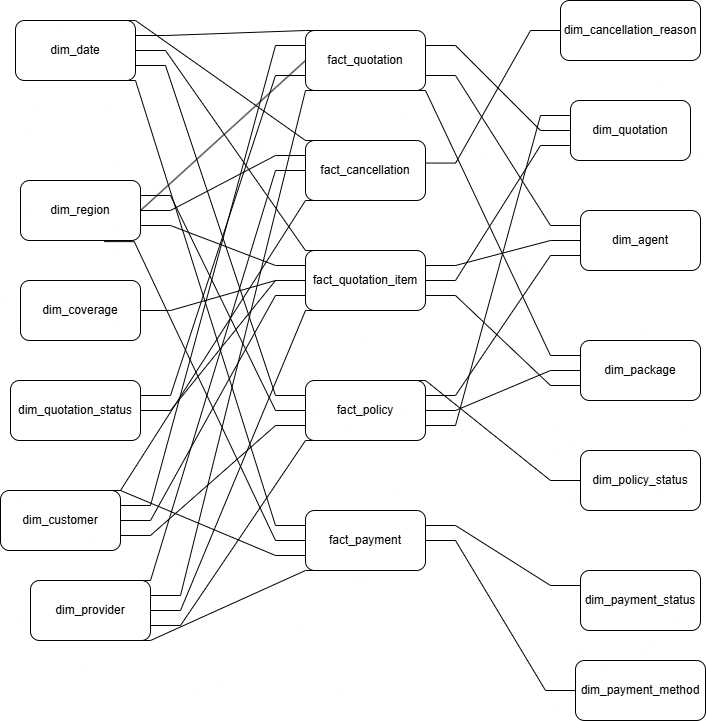

The diagram above was exported from draw.io. Its source (the exported page's mxGraphModel, read from the mxfile embedded in the PNG):
<mxGraphModel dx="977" dy="756" grid="1" gridSize="10" guides="1" tooltips="1" connect="1" arrows="1" fold="1" page="1" pageScale="1" pageWidth="850" pageHeight="1100" math="0" shadow="0">
  <root>
    <mxCell id="0" />
    <mxCell id="1" parent="0" />
    <mxCell id="4kyQvDQMBKU5X3uGvNh3-1" parent="1" style="rounded=1;whiteSpace=wrap;html=1;" value="fact_policy" vertex="1">
      <mxGeometry height="60" width="120" x="655" y="640" as="geometry" />
    </mxCell>
    <mxCell id="4kyQvDQMBKU5X3uGvNh3-2" parent="1" style="rounded=1;whiteSpace=wrap;html=1;" value="fact_payment" vertex="1">
      <mxGeometry height="60" width="120" x="655" y="770" as="geometry" />
    </mxCell>
    <mxCell id="4kyQvDQMBKU5X3uGvNh3-3" parent="1" style="rounded=1;whiteSpace=wrap;html=1;" value="fact_quotation_item" vertex="1">
      <mxGeometry height="60" width="120" x="655" y="510" as="geometry" />
    </mxCell>
    <mxCell id="4kyQvDQMBKU5X3uGvNh3-4" parent="1" style="rounded=1;whiteSpace=wrap;html=1;" value="dim_date" vertex="1">
      <mxGeometry height="60" width="120" x="365" y="280" as="geometry" />
    </mxCell>
    <mxCell id="4kyQvDQMBKU5X3uGvNh3-5" parent="1" style="rounded=1;whiteSpace=wrap;html=1;" value="dim_customer" vertex="1">
      <mxGeometry height="60" width="120" x="350" y="750" as="geometry" />
    </mxCell>
    <mxCell id="4kyQvDQMBKU5X3uGvNh3-6" parent="1" style="rounded=1;whiteSpace=wrap;html=1;" value="dim_agent" vertex="1">
      <mxGeometry height="60" width="120" x="930" y="470" as="geometry" />
    </mxCell>
    <mxCell id="4kyQvDQMBKU5X3uGvNh3-7" parent="1" style="rounded=1;whiteSpace=wrap;html=1;" value="dim_quotation_status" vertex="1">
      <mxGeometry height="60" width="130" x="360" y="640" as="geometry" />
    </mxCell>
    <mxCell id="4kyQvDQMBKU5X3uGvNh3-8" parent="1" style="rounded=1;whiteSpace=wrap;html=1;" value="dim_policy_status" vertex="1">
      <mxGeometry height="60" width="120" x="930" y="710" as="geometry" />
    </mxCell>
    <mxCell id="4kyQvDQMBKU5X3uGvNh3-9" parent="1" style="rounded=1;whiteSpace=wrap;html=1;" value="dim_region" vertex="1">
      <mxGeometry height="60" width="120" x="370" y="440" as="geometry" />
    </mxCell>
    <mxCell id="4kyQvDQMBKU5X3uGvNh3-10" parent="1" style="rounded=1;whiteSpace=wrap;html=1;" value="dim_payment_status" vertex="1">
      <mxGeometry height="60" width="120" x="930" y="830" as="geometry" />
    </mxCell>
    <mxCell id="4kyQvDQMBKU5X3uGvNh3-11" parent="1" style="rounded=1;whiteSpace=wrap;html=1;" value="dim_provider" vertex="1">
      <mxGeometry height="60" width="120" x="380" y="840" as="geometry" />
    </mxCell>
    <mxCell id="4kyQvDQMBKU5X3uGvNh3-12" parent="1" style="rounded=1;whiteSpace=wrap;html=1;" value="dim_package" vertex="1">
      <mxGeometry height="60" width="120" x="930" y="600" as="geometry" />
    </mxCell>
    <mxCell id="4kyQvDQMBKU5X3uGvNh3-13" parent="1" style="rounded=1;whiteSpace=wrap;html=1;" value="dim_coverage" vertex="1">
      <mxGeometry height="60" width="120" x="370" y="540" as="geometry" />
    </mxCell>
    <mxCell id="4kyQvDQMBKU5X3uGvNh3-14" parent="1" style="rounded=1;whiteSpace=wrap;html=1;" value="fact_quotation" vertex="1">
      <mxGeometry height="60" width="120" x="655" y="290" as="geometry" />
    </mxCell>
    <mxCell id="4kyQvDQMBKU5X3uGvNh3-15" parent="1" style="rounded=1;whiteSpace=wrap;html=1;" value="dim_payment_method" vertex="1">
      <mxGeometry height="60" width="130" x="925" y="920" as="geometry" />
    </mxCell>
    <mxCell id="4kyQvDQMBKU5X3uGvNh3-16" edge="1" parent="1" source="4kyQvDQMBKU5X3uGvNh3-4" style="endArrow=none;html=1;rounded=0;exitX=1;exitY=0.25;exitDx=0;exitDy=0;entryX=0.25;entryY=0;entryDx=0;entryDy=0;edgeStyle=entityRelationEdgeStyle;" target="4kyQvDQMBKU5X3uGvNh3-14" value="">
      <mxGeometry relative="1" as="geometry">
        <mxPoint x="640" y="700" as="sourcePoint" />
        <mxPoint x="800" y="700" as="targetPoint" />
      </mxGeometry>
    </mxCell>
    <mxCell id="4kyQvDQMBKU5X3uGvNh3-17" edge="1" parent="1" source="4kyQvDQMBKU5X3uGvNh3-9" style="endArrow=none;html=1;rounded=0;exitX=1;exitY=0.5;exitDx=0;exitDy=0;entryX=0;entryY=0.5;entryDx=0;entryDy=0;" target="4kyQvDQMBKU5X3uGvNh3-14" value="">
      <mxGeometry relative="1" as="geometry">
        <mxPoint x="610" y="580" as="sourcePoint" />
        <mxPoint x="770" y="580" as="targetPoint" />
      </mxGeometry>
    </mxCell>
    <mxCell id="4kyQvDQMBKU5X3uGvNh3-18" edge="1" parent="1" source="4kyQvDQMBKU5X3uGvNh3-11" style="endArrow=none;html=1;rounded=0;exitX=1;exitY=0.25;exitDx=0;exitDy=0;entryX=0.25;entryY=1;entryDx=0;entryDy=0;edgeStyle=entityRelationEdgeStyle;" target="4kyQvDQMBKU5X3uGvNh3-14" value="">
      <mxGeometry relative="1" as="geometry">
        <mxPoint x="580" y="680" as="sourcePoint" />
        <mxPoint x="775" y="765" as="targetPoint" />
      </mxGeometry>
    </mxCell>
    <mxCell id="4kyQvDQMBKU5X3uGvNh3-19" edge="1" parent="1" source="4kyQvDQMBKU5X3uGvNh3-7" style="endArrow=none;html=1;rounded=0;exitX=1;exitY=0.25;exitDx=0;exitDy=0;entryX=0;entryY=0.75;entryDx=0;entryDy=0;edgeStyle=entityRelationEdgeStyle;" target="4kyQvDQMBKU5X3uGvNh3-14" value="">
      <mxGeometry relative="1" as="geometry">
        <mxPoint x="560" y="570" as="sourcePoint" />
        <mxPoint x="755" y="655" as="targetPoint" />
      </mxGeometry>
    </mxCell>
    <mxCell id="4kyQvDQMBKU5X3uGvNh3-20" edge="1" parent="1" source="4kyQvDQMBKU5X3uGvNh3-5" style="endArrow=none;html=1;rounded=0;exitX=1;exitY=0.25;exitDx=0;exitDy=0;entryX=0;entryY=0.25;entryDx=0;entryDy=0;edgeStyle=entityRelationEdgeStyle;" target="4kyQvDQMBKU5X3uGvNh3-14" value="">
      <mxGeometry relative="1" as="geometry">
        <mxPoint x="540" y="680" as="sourcePoint" />
        <mxPoint x="735" y="765" as="targetPoint" />
      </mxGeometry>
    </mxCell>
    <mxCell id="4kyQvDQMBKU5X3uGvNh3-21" edge="1" parent="1" source="4kyQvDQMBKU5X3uGvNh3-14" style="endArrow=none;html=1;rounded=0;exitX=0.75;exitY=1;exitDx=0;exitDy=0;entryX=0;entryY=0.25;entryDx=0;entryDy=0;edgeStyle=entityRelationEdgeStyle;" target="4kyQvDQMBKU5X3uGvNh3-12" value="">
      <mxGeometry relative="1" as="geometry">
        <mxPoint x="840" y="700" as="sourcePoint" />
        <mxPoint x="1035" y="785" as="targetPoint" />
      </mxGeometry>
    </mxCell>
    <mxCell id="4kyQvDQMBKU5X3uGvNh3-22" edge="1" parent="1" source="4kyQvDQMBKU5X3uGvNh3-14" style="endArrow=none;html=1;rounded=0;exitX=1;exitY=0.75;exitDx=0;exitDy=0;entryX=0;entryY=0.25;entryDx=0;entryDy=0;edgeStyle=entityRelationEdgeStyle;" target="4kyQvDQMBKU5X3uGvNh3-6" value="">
      <mxGeometry relative="1" as="geometry">
        <mxPoint x="860" y="810" as="sourcePoint" />
        <mxPoint x="1055" y="895" as="targetPoint" />
      </mxGeometry>
    </mxCell>
    <mxCell id="4kyQvDQMBKU5X3uGvNh3-23" edge="1" parent="1" source="4kyQvDQMBKU5X3uGvNh3-4" style="endArrow=none;html=1;rounded=0;exitX=1;exitY=0.5;exitDx=0;exitDy=0;entryX=0.25;entryY=0;entryDx=0;entryDy=0;edgeStyle=entityRelationEdgeStyle;" target="4kyQvDQMBKU5X3uGvNh3-3" value="">
      <mxGeometry relative="1" as="geometry">
        <mxPoint x="550" y="440" as="sourcePoint" />
        <mxPoint x="745" y="525" as="targetPoint" />
      </mxGeometry>
    </mxCell>
    <mxCell id="4kyQvDQMBKU5X3uGvNh3-24" edge="1" parent="1" source="4kyQvDQMBKU5X3uGvNh3-9" style="endArrow=none;html=1;rounded=0;exitX=1;exitY=0.75;exitDx=0;exitDy=0;entryX=0;entryY=0.25;entryDx=0;entryDy=0;edgeStyle=entityRelationEdgeStyle;" target="4kyQvDQMBKU5X3uGvNh3-3" value="">
      <mxGeometry relative="1" as="geometry">
        <mxPoint x="520" y="500" as="sourcePoint" />
        <mxPoint x="715" y="585" as="targetPoint" />
      </mxGeometry>
    </mxCell>
    <mxCell id="4kyQvDQMBKU5X3uGvNh3-25" edge="1" parent="1" source="4kyQvDQMBKU5X3uGvNh3-7" style="endArrow=none;html=1;rounded=0;exitX=1;exitY=0.5;exitDx=0;exitDy=0;entryX=0;entryY=0.5;entryDx=0;entryDy=0;edgeStyle=entityRelationEdgeStyle;" target="4kyQvDQMBKU5X3uGvNh3-3" value="">
      <mxGeometry relative="1" as="geometry">
        <mxPoint x="620" y="690" as="sourcePoint" />
        <mxPoint x="815" y="775" as="targetPoint" />
      </mxGeometry>
    </mxCell>
    <mxCell id="4kyQvDQMBKU5X3uGvNh3-26" edge="1" parent="1" source="4kyQvDQMBKU5X3uGvNh3-5" style="endArrow=none;html=1;rounded=0;exitX=1;exitY=0.5;exitDx=0;exitDy=0;entryX=0;entryY=0.75;entryDx=0;entryDy=0;edgeStyle=entityRelationEdgeStyle;" target="4kyQvDQMBKU5X3uGvNh3-3" value="">
      <mxGeometry relative="1" as="geometry">
        <mxPoint x="590" y="790" as="sourcePoint" />
        <mxPoint x="785" y="875" as="targetPoint" />
      </mxGeometry>
    </mxCell>
    <mxCell id="4kyQvDQMBKU5X3uGvNh3-27" edge="1" parent="1" source="4kyQvDQMBKU5X3uGvNh3-11" style="endArrow=none;html=1;rounded=0;exitX=1;exitY=0.5;exitDx=0;exitDy=0;entryX=0.25;entryY=1;entryDx=0;entryDy=0;edgeStyle=entityRelationEdgeStyle;" target="4kyQvDQMBKU5X3uGvNh3-3" value="">
      <mxGeometry relative="1" as="geometry">
        <mxPoint x="530" y="870" as="sourcePoint" />
        <mxPoint x="725" y="955" as="targetPoint" />
      </mxGeometry>
    </mxCell>
    <mxCell id="4kyQvDQMBKU5X3uGvNh3-28" edge="1" parent="1" source="4kyQvDQMBKU5X3uGvNh3-3" style="endArrow=none;html=1;rounded=0;exitX=1;exitY=0.25;exitDx=0;exitDy=0;entryX=0;entryY=0.5;entryDx=0;entryDy=0;edgeStyle=entityRelationEdgeStyle;" target="4kyQvDQMBKU5X3uGvNh3-6" value="">
      <mxGeometry relative="1" as="geometry">
        <mxPoint x="770" y="870" as="sourcePoint" />
        <mxPoint x="965" y="955" as="targetPoint" />
      </mxGeometry>
    </mxCell>
    <mxCell id="4kyQvDQMBKU5X3uGvNh3-29" edge="1" parent="1" source="4kyQvDQMBKU5X3uGvNh3-3" style="endArrow=none;html=1;rounded=0;exitX=1;exitY=0.75;exitDx=0;exitDy=0;entryX=0;entryY=0.75;entryDx=0;entryDy=0;edgeStyle=entityRelationEdgeStyle;" target="4kyQvDQMBKU5X3uGvNh3-12" value="">
      <mxGeometry relative="1" as="geometry">
        <mxPoint x="830" y="790" as="sourcePoint" />
        <mxPoint x="1025" y="875" as="targetPoint" />
      </mxGeometry>
    </mxCell>
    <mxCell id="4kyQvDQMBKU5X3uGvNh3-30" edge="1" parent="1" source="4kyQvDQMBKU5X3uGvNh3-13" style="endArrow=none;html=1;rounded=0;exitX=1;exitY=0.5;exitDx=0;exitDy=0;entryX=0;entryY=0.5;entryDx=0;entryDy=0;edgeStyle=entityRelationEdgeStyle;" target="4kyQvDQMBKU5X3uGvNh3-3" value="">
      <mxGeometry relative="1" as="geometry">
        <mxPoint x="580" y="580" as="sourcePoint" />
        <mxPoint x="775" y="665" as="targetPoint" />
      </mxGeometry>
    </mxCell>
    <mxCell id="4kyQvDQMBKU5X3uGvNh3-31" edge="1" parent="1" source="4kyQvDQMBKU5X3uGvNh3-4" style="endArrow=none;html=1;rounded=0;exitX=1;exitY=0.75;exitDx=0;exitDy=0;entryX=0;entryY=0.25;entryDx=0;entryDy=0;edgeStyle=entityRelationEdgeStyle;" target="4kyQvDQMBKU5X3uGvNh3-1" value="">
      <mxGeometry relative="1" as="geometry">
        <mxPoint x="660" y="350" as="sourcePoint" />
        <mxPoint x="825" y="420" as="targetPoint" />
      </mxGeometry>
    </mxCell>
    <mxCell id="4kyQvDQMBKU5X3uGvNh3-32" edge="1" parent="1" source="4kyQvDQMBKU5X3uGvNh3-9" style="endArrow=none;html=1;rounded=0;exitX=1;exitY=0.25;exitDx=0;exitDy=0;entryX=0;entryY=0.5;entryDx=0;entryDy=0;edgeStyle=entityRelationEdgeStyle;" target="4kyQvDQMBKU5X3uGvNh3-1" value="">
      <mxGeometry relative="1" as="geometry">
        <mxPoint x="630" y="840" as="sourcePoint" />
        <mxPoint x="795" y="910" as="targetPoint" />
      </mxGeometry>
    </mxCell>
    <mxCell id="4kyQvDQMBKU5X3uGvNh3-33" edge="1" parent="1" source="4kyQvDQMBKU5X3uGvNh3-5" style="endArrow=none;html=1;rounded=0;exitX=1;exitY=0.75;exitDx=0;exitDy=0;entryX=0;entryY=0.75;entryDx=0;entryDy=0;edgeStyle=entityRelationEdgeStyle;" target="4kyQvDQMBKU5X3uGvNh3-1" value="">
      <mxGeometry relative="1" as="geometry">
        <mxPoint x="670" y="760" as="sourcePoint" />
        <mxPoint x="835" y="830" as="targetPoint" />
      </mxGeometry>
    </mxCell>
    <mxCell id="4kyQvDQMBKU5X3uGvNh3-34" edge="1" parent="1" source="4kyQvDQMBKU5X3uGvNh3-11" style="endArrow=none;html=1;rounded=0;exitX=1;exitY=0.75;exitDx=0;exitDy=0;entryX=0.25;entryY=1;entryDx=0;entryDy=0;edgeStyle=entityRelationEdgeStyle;" target="4kyQvDQMBKU5X3uGvNh3-1" value="">
      <mxGeometry relative="1" as="geometry">
        <mxPoint x="620" y="870" as="sourcePoint" />
        <mxPoint x="785" y="940" as="targetPoint" />
      </mxGeometry>
    </mxCell>
    <mxCell id="4kyQvDQMBKU5X3uGvNh3-35" edge="1" parent="1" source="4kyQvDQMBKU5X3uGvNh3-1" style="endArrow=none;html=1;rounded=0;exitX=1;exitY=0.25;exitDx=0;exitDy=0;entryX=0;entryY=0.75;entryDx=0;entryDy=0;edgeStyle=entityRelationEdgeStyle;" target="4kyQvDQMBKU5X3uGvNh3-6" value="">
      <mxGeometry relative="1" as="geometry">
        <mxPoint x="840" y="860" as="sourcePoint" />
        <mxPoint x="1005" y="930" as="targetPoint" />
      </mxGeometry>
    </mxCell>
    <mxCell id="4kyQvDQMBKU5X3uGvNh3-36" edge="1" parent="1" source="4kyQvDQMBKU5X3uGvNh3-1" style="endArrow=none;html=1;rounded=0;exitX=1;exitY=0.5;exitDx=0;exitDy=0;entryX=0;entryY=0.5;entryDx=0;entryDy=0;edgeStyle=entityRelationEdgeStyle;" target="4kyQvDQMBKU5X3uGvNh3-12" value="">
      <mxGeometry relative="1" as="geometry">
        <mxPoint x="780" y="860" as="sourcePoint" />
        <mxPoint x="945" y="930" as="targetPoint" />
      </mxGeometry>
    </mxCell>
    <mxCell id="4kyQvDQMBKU5X3uGvNh3-37" edge="1" parent="1" source="4kyQvDQMBKU5X3uGvNh3-1" style="endArrow=none;html=1;rounded=0;exitX=0.75;exitY=0;exitDx=0;exitDy=0;entryX=0;entryY=0.5;entryDx=0;entryDy=0;edgeStyle=entityRelationEdgeStyle;" target="4kyQvDQMBKU5X3uGvNh3-8" value="">
      <mxGeometry relative="1" as="geometry">
        <mxPoint x="860" y="370" as="sourcePoint" />
        <mxPoint x="1025" y="440" as="targetPoint" />
      </mxGeometry>
    </mxCell>
    <mxCell id="4kyQvDQMBKU5X3uGvNh3-38" edge="1" parent="1" source="4kyQvDQMBKU5X3uGvNh3-4" style="endArrow=none;html=1;rounded=0;exitX=0.75;exitY=1;exitDx=0;exitDy=0;entryX=0;entryY=0.25;entryDx=0;entryDy=0;edgeStyle=entityRelationEdgeStyle;" target="4kyQvDQMBKU5X3uGvNh3-2" value="">
      <mxGeometry relative="1" as="geometry">
        <mxPoint x="700" y="350" as="sourcePoint" />
        <mxPoint x="865" y="420" as="targetPoint" />
      </mxGeometry>
    </mxCell>
    <mxCell id="4kyQvDQMBKU5X3uGvNh3-39" edge="1" parent="1" source="4kyQvDQMBKU5X3uGvNh3-9" style="endArrow=none;html=1;rounded=0;exitX=0.698;exitY=1.019;exitDx=0;exitDy=0;entryX=0;entryY=0.5;entryDx=0;entryDy=0;edgeStyle=entityRelationEdgeStyle;exitPerimeter=0;" target="4kyQvDQMBKU5X3uGvNh3-2" value="">
      <mxGeometry relative="1" as="geometry">
        <mxPoint x="640" y="850" as="sourcePoint" />
        <mxPoint x="805" y="920" as="targetPoint" />
      </mxGeometry>
    </mxCell>
    <mxCell id="4kyQvDQMBKU5X3uGvNh3-40" edge="1" parent="1" source="4kyQvDQMBKU5X3uGvNh3-5" style="endArrow=none;html=1;rounded=0;exitX=0.75;exitY=0;exitDx=0;exitDy=0;entryX=0;entryY=0.75;entryDx=0;entryDy=0;edgeStyle=entityRelationEdgeStyle;" target="4kyQvDQMBKU5X3uGvNh3-2" value="">
      <mxGeometry relative="1" as="geometry">
        <mxPoint x="640" y="840" as="sourcePoint" />
        <mxPoint x="805" y="910" as="targetPoint" />
      </mxGeometry>
    </mxCell>
    <mxCell id="4kyQvDQMBKU5X3uGvNh3-41" edge="1" parent="1" source="4kyQvDQMBKU5X3uGvNh3-11" style="endArrow=none;html=1;rounded=0;exitX=0.75;exitY=1;exitDx=0;exitDy=0;entryX=0.25;entryY=1;entryDx=0;entryDy=0;edgeStyle=entityRelationEdgeStyle;" target="4kyQvDQMBKU5X3uGvNh3-2" value="">
      <mxGeometry relative="1" as="geometry">
        <mxPoint x="630" y="860" as="sourcePoint" />
        <mxPoint x="795" y="930" as="targetPoint" />
      </mxGeometry>
    </mxCell>
    <mxCell id="4kyQvDQMBKU5X3uGvNh3-42" edge="1" parent="1" source="4kyQvDQMBKU5X3uGvNh3-2" style="endArrow=none;html=1;rounded=0;exitX=1;exitY=0.25;exitDx=0;exitDy=0;entryX=0;entryY=0.25;entryDx=0;entryDy=0;edgeStyle=entityRelationEdgeStyle;" target="4kyQvDQMBKU5X3uGvNh3-10" value="">
      <mxGeometry relative="1" as="geometry">
        <mxPoint x="850" y="510" as="sourcePoint" />
        <mxPoint x="1015" y="580" as="targetPoint" />
      </mxGeometry>
    </mxCell>
    <mxCell id="4kyQvDQMBKU5X3uGvNh3-43" edge="1" parent="1" source="4kyQvDQMBKU5X3uGvNh3-2" style="endArrow=none;html=1;rounded=0;exitX=1;exitY=0.5;exitDx=0;exitDy=0;entryX=0;entryY=0.5;entryDx=0;entryDy=0;edgeStyle=entityRelationEdgeStyle;" target="4kyQvDQMBKU5X3uGvNh3-15" value="">
      <mxGeometry relative="1" as="geometry">
        <mxPoint x="820" y="870" as="sourcePoint" />
        <mxPoint x="985" y="940" as="targetPoint" />
      </mxGeometry>
    </mxCell>
    <mxCell id="4kyQvDQMBKU5X3uGvNh3-44" parent="1" style="rounded=1;whiteSpace=wrap;html=1;" value="dim_quotation" vertex="1">
      <mxGeometry height="60" width="120" x="920" y="360" as="geometry" />
    </mxCell>
    <mxCell id="4kyQvDQMBKU5X3uGvNh3-45" edge="1" parent="1" source="4kyQvDQMBKU5X3uGvNh3-14" style="endArrow=none;html=1;rounded=0;exitX=1;exitY=0.25;exitDx=0;exitDy=0;entryX=0;entryY=0.5;entryDx=0;entryDy=0;edgeStyle=entityRelationEdgeStyle;" target="4kyQvDQMBKU5X3uGvNh3-44" value="">
      <mxGeometry relative="1" as="geometry">
        <mxPoint x="950" y="430" as="sourcePoint" />
        <mxPoint x="1105" y="580" as="targetPoint" />
      </mxGeometry>
    </mxCell>
    <mxCell id="4kyQvDQMBKU5X3uGvNh3-46" edge="1" parent="1" source="4kyQvDQMBKU5X3uGvNh3-3" style="endArrow=none;html=1;rounded=0;exitX=1;exitY=0.5;exitDx=0;exitDy=0;entryX=0;entryY=0.75;entryDx=0;entryDy=0;edgeStyle=entityRelationEdgeStyle;" target="4kyQvDQMBKU5X3uGvNh3-44" value="">
      <mxGeometry relative="1" as="geometry">
        <mxPoint x="1060" y="290" as="sourcePoint" />
        <mxPoint x="1215" y="440" as="targetPoint" />
      </mxGeometry>
    </mxCell>
    <mxCell id="4kyQvDQMBKU5X3uGvNh3-47" parent="1" style="rounded=1;whiteSpace=wrap;html=1;" value="fact_cancellation" vertex="1">
      <mxGeometry height="60" width="120" x="655" y="400" as="geometry" />
    </mxCell>
    <mxCell id="4kyQvDQMBKU5X3uGvNh3-48" parent="1" style="rounded=1;whiteSpace=wrap;html=1;" value="dim_cancellation_reason" vertex="1">
      <mxGeometry height="60" width="140" x="910" y="260" as="geometry" />
    </mxCell>
    <mxCell id="4kyQvDQMBKU5X3uGvNh3-49" edge="1" parent="1" source="4kyQvDQMBKU5X3uGvNh3-1" style="endArrow=none;html=1;rounded=0;exitX=1;exitY=0.75;exitDx=0;exitDy=0;entryX=0;entryY=0.25;entryDx=0;entryDy=0;edgeStyle=entityRelationEdgeStyle;" target="4kyQvDQMBKU5X3uGvNh3-44" value="">
      <mxGeometry relative="1" as="geometry">
        <mxPoint x="800" y="710" as="sourcePoint" />
        <mxPoint x="985" y="810" as="targetPoint" />
      </mxGeometry>
    </mxCell>
    <mxCell id="4kyQvDQMBKU5X3uGvNh3-50" edge="1" parent="1" source="4kyQvDQMBKU5X3uGvNh3-4" style="endArrow=none;html=1;rounded=0;exitX=0.75;exitY=0;exitDx=0;exitDy=0;entryX=0.25;entryY=0;entryDx=0;entryDy=0;edgeStyle=entityRelationEdgeStyle;" target="4kyQvDQMBKU5X3uGvNh3-47" value="">
      <mxGeometry relative="1" as="geometry">
        <mxPoint x="590" y="320" as="sourcePoint" />
        <mxPoint x="775" y="420" as="targetPoint" />
      </mxGeometry>
    </mxCell>
    <mxCell id="4kyQvDQMBKU5X3uGvNh3-51" edge="1" parent="1" source="4kyQvDQMBKU5X3uGvNh3-5" style="endArrow=none;html=1;rounded=0;exitX=0.75;exitY=0;exitDx=0;exitDy=0;entryX=0.25;entryY=1;entryDx=0;entryDy=0;edgeStyle=entityRelationEdgeStyle;" target="4kyQvDQMBKU5X3uGvNh3-47" value="">
      <mxGeometry relative="1" as="geometry">
        <mxPoint x="550" y="820" as="sourcePoint" />
        <mxPoint x="735" y="920" as="targetPoint" />
      </mxGeometry>
    </mxCell>
    <mxCell id="4kyQvDQMBKU5X3uGvNh3-52" edge="1" parent="1" source="4kyQvDQMBKU5X3uGvNh3-11" style="endArrow=none;html=1;rounded=0;exitX=0.75;exitY=0;exitDx=0;exitDy=0;entryX=0;entryY=0.5;entryDx=0;entryDy=0;edgeStyle=entityRelationEdgeStyle;" target="4kyQvDQMBKU5X3uGvNh3-47" value="">
      <mxGeometry relative="1" as="geometry">
        <mxPoint x="670" y="980" as="sourcePoint" />
        <mxPoint x="895" y="880" as="targetPoint" />
      </mxGeometry>
    </mxCell>
    <mxCell id="4kyQvDQMBKU5X3uGvNh3-53" edge="1" parent="1" source="4kyQvDQMBKU5X3uGvNh3-9" style="endArrow=none;html=1;rounded=0;exitX=1;exitY=0.5;exitDx=0;exitDy=0;entryX=0;entryY=0.25;entryDx=0;entryDy=0;edgeStyle=entityRelationEdgeStyle;" target="4kyQvDQMBKU5X3uGvNh3-47" value="">
      <mxGeometry relative="1" as="geometry">
        <mxPoint x="550" y="570" as="sourcePoint" />
        <mxPoint x="775" y="470" as="targetPoint" />
      </mxGeometry>
    </mxCell>
    <mxCell id="4kyQvDQMBKU5X3uGvNh3-54" edge="1" parent="1" source="4kyQvDQMBKU5X3uGvNh3-47" style="endArrow=none;html=1;rounded=0;exitX=1.001;exitY=0.376;exitDx=0;exitDy=0;entryX=0;entryY=0.5;entryDx=0;entryDy=0;edgeStyle=entityRelationEdgeStyle;exitPerimeter=0;" target="4kyQvDQMBKU5X3uGvNh3-48" value="">
      <mxGeometry relative="1" as="geometry">
        <mxPoint x="850" y="400" as="sourcePoint" />
        <mxPoint x="1075" y="300" as="targetPoint" />
      </mxGeometry>
    </mxCell>
  </root>
</mxGraphModel>